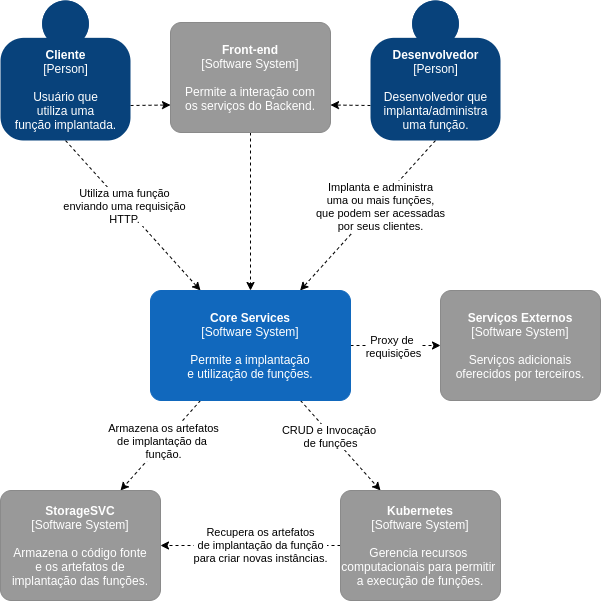

The diagram above was exported from draw.io. Its source (the exported page's mxGraphModel, read from the mxfile embedded in the PNG):
<mxGraphModel dx="1190" dy="717" grid="1" gridSize="10" guides="1" tooltips="1" connect="1" arrows="1" fold="1" page="1" pageScale="1" pageWidth="1169" pageHeight="827" math="0" shadow="0">
  <root>
    <mxCell id="0" />
    <mxCell id="1" parent="0" />
    <mxCell id="7zQWxtmmHLIZFA09cTqg-13" style="edgeStyle=none;rounded=0;orthogonalLoop=1;jettySize=auto;html=1;exitX=0.5;exitY=1;exitDx=0;exitDy=0;exitPerimeter=0;dashed=1;entryX=0.25;entryY=0;entryDx=0;entryDy=0;entryPerimeter=0;" parent="1" source="7zQWxtmmHLIZFA09cTqg-1" target="7zQWxtmmHLIZFA09cTqg-3" edge="1">
      <mxGeometry relative="1" as="geometry">
        <mxPoint x="150" y="350" as="targetPoint" />
      </mxGeometry>
    </mxCell>
    <mxCell id="7zQWxtmmHLIZFA09cTqg-19" value="Utiliza uma função&lt;br&gt;enviando uma requisição&lt;br&gt;HTTP." style="edgeLabel;html=1;align=center;verticalAlign=middle;resizable=0;points=[];" parent="7zQWxtmmHLIZFA09cTqg-13" vertex="1" connectable="0">
      <mxGeometry x="-0.1287" relative="1" as="geometry">
        <mxPoint as="offset" />
      </mxGeometry>
    </mxCell>
    <mxCell id="rGYXgAHzXEVyBgSfjIUD-2" style="rounded=0;orthogonalLoop=1;jettySize=auto;html=1;exitX=1;exitY=0.75;exitDx=0;exitDy=0;exitPerimeter=0;entryX=0;entryY=0.75;entryDx=0;entryDy=0;entryPerimeter=0;dashed=1;" edge="1" parent="1" source="7zQWxtmmHLIZFA09cTqg-1" target="rGYXgAHzXEVyBgSfjIUD-1">
      <mxGeometry relative="1" as="geometry" />
    </mxCell>
    <object placeholders="1" c4Name="Cliente" c4Type="Person" c4Description="Usuário que&#10;utiliza uma&#10;função implantada." label="&lt;b&gt;%c4Name%&lt;/b&gt;&lt;div&gt;[%c4Type%]&lt;/div&gt;&lt;br&gt;&lt;div&gt;%c4Description%&lt;/div&gt;" id="7zQWxtmmHLIZFA09cTqg-1">
      <mxCell style="html=1;dashed=0;whitespace=wrap;fillColor=#08427b;strokeColor=none;fontColor=#ffffff;shape=mxgraph.c4.person;align=center;metaEdit=1;points=[[0.5,0,0],[1,0.5,0],[1,0.75,0],[0.75,1,0],[0.5,1,0],[0.25,1,0],[0,0.75,0],[0,0.5,0]];metaData={&quot;c4Type&quot;:{&quot;editable&quot;:false}};" parent="1" vertex="1">
        <mxGeometry x="230" y="140" width="130" height="140" as="geometry" />
      </mxCell>
    </object>
    <mxCell id="7zQWxtmmHLIZFA09cTqg-12" style="edgeStyle=none;rounded=0;orthogonalLoop=1;jettySize=auto;html=1;exitX=0.5;exitY=1;exitDx=0;exitDy=0;exitPerimeter=0;dashed=1;" parent="1" source="7zQWxtmmHLIZFA09cTqg-2" target="7zQWxtmmHLIZFA09cTqg-3" edge="1">
      <mxGeometry relative="1" as="geometry">
        <mxPoint x="800" y="350" as="targetPoint" />
      </mxGeometry>
    </mxCell>
    <mxCell id="7zQWxtmmHLIZFA09cTqg-20" value="Implanta e administra&lt;br&gt;uma ou mais funções,&lt;br&gt;que podem ser acessadas&lt;br&gt;por seus clientes." style="edgeLabel;html=1;align=center;verticalAlign=middle;resizable=0;points=[];" parent="7zQWxtmmHLIZFA09cTqg-12" vertex="1" connectable="0">
      <mxGeometry x="-0.2144" relative="1" as="geometry">
        <mxPoint x="-2.73" y="7.23" as="offset" />
      </mxGeometry>
    </mxCell>
    <mxCell id="rGYXgAHzXEVyBgSfjIUD-3" style="rounded=0;orthogonalLoop=1;jettySize=auto;html=1;exitX=0;exitY=0.75;exitDx=0;exitDy=0;exitPerimeter=0;entryX=1;entryY=0.75;entryDx=0;entryDy=0;entryPerimeter=0;dashed=1;" edge="1" parent="1" source="7zQWxtmmHLIZFA09cTqg-2" target="rGYXgAHzXEVyBgSfjIUD-1">
      <mxGeometry relative="1" as="geometry" />
    </mxCell>
    <object placeholders="1" c4Name="Desenvolvedor" c4Type="Person" c4Description="Desenvolvedor que&#10;implanta/administra&#10;uma função." label="&lt;b&gt;%c4Name%&lt;/b&gt;&lt;div&gt;[%c4Type%]&lt;/div&gt;&lt;br&gt;&lt;div&gt;%c4Description%&lt;/div&gt;" id="7zQWxtmmHLIZFA09cTqg-2">
      <mxCell style="html=1;dashed=0;whitespace=wrap;fillColor=#08427b;strokeColor=none;fontColor=#ffffff;shape=mxgraph.c4.person;align=center;metaEdit=1;points=[[0.5,0,0],[1,0.5,0],[1,0.75,0],[0.75,1,0],[0.5,1,0],[0.25,1,0],[0,0.75,0],[0,0.5,0]];metaData={&quot;c4Type&quot;:{&quot;editable&quot;:false}};" parent="1" vertex="1">
        <mxGeometry x="600" y="140" width="130" height="140" as="geometry" />
      </mxCell>
    </object>
    <mxCell id="7zQWxtmmHLIZFA09cTqg-6" style="rounded=0;orthogonalLoop=1;jettySize=auto;html=1;exitX=0.75;exitY=1;exitDx=0;exitDy=0;exitPerimeter=0;entryX=0.25;entryY=0;entryDx=0;entryDy=0;entryPerimeter=0;dashed=1;" parent="1" source="7zQWxtmmHLIZFA09cTqg-3" target="7zQWxtmmHLIZFA09cTqg-4" edge="1">
      <mxGeometry relative="1" as="geometry" />
    </mxCell>
    <mxCell id="7zQWxtmmHLIZFA09cTqg-25" value="CRUD e Invocação &lt;br&gt;de funções" style="edgeLabel;html=1;align=center;verticalAlign=middle;resizable=0;points=[];" parent="7zQWxtmmHLIZFA09cTqg-6" vertex="1" connectable="0">
      <mxGeometry x="-0.228" y="-1" relative="1" as="geometry">
        <mxPoint as="offset" />
      </mxGeometry>
    </mxCell>
    <mxCell id="7zQWxtmmHLIZFA09cTqg-7" style="edgeStyle=none;rounded=0;orthogonalLoop=1;jettySize=auto;html=1;exitX=1;exitY=0.5;exitDx=0;exitDy=0;exitPerimeter=0;entryX=0;entryY=0.5;entryDx=0;entryDy=0;entryPerimeter=0;dashed=1;" parent="1" source="7zQWxtmmHLIZFA09cTqg-3" target="7zQWxtmmHLIZFA09cTqg-5" edge="1">
      <mxGeometry relative="1" as="geometry" />
    </mxCell>
    <mxCell id="7zQWxtmmHLIZFA09cTqg-27" value="Proxy de &lt;br&gt;requisições" style="edgeLabel;html=1;align=center;verticalAlign=middle;resizable=0;points=[];" parent="7zQWxtmmHLIZFA09cTqg-7" vertex="1" connectable="0">
      <mxGeometry x="-0.4271" y="-3" relative="1" as="geometry">
        <mxPoint x="16" y="-3" as="offset" />
      </mxGeometry>
    </mxCell>
    <mxCell id="7zQWxtmmHLIZFA09cTqg-15" style="edgeStyle=none;rounded=0;orthogonalLoop=1;jettySize=auto;html=1;exitX=0.25;exitY=1;exitDx=0;exitDy=0;exitPerimeter=0;entryX=0.75;entryY=0;entryDx=0;entryDy=0;entryPerimeter=0;dashed=1;" parent="1" source="7zQWxtmmHLIZFA09cTqg-3" target="7zQWxtmmHLIZFA09cTqg-14" edge="1">
      <mxGeometry relative="1" as="geometry" />
    </mxCell>
    <mxCell id="7zQWxtmmHLIZFA09cTqg-21" value="Armazena os artefatos&lt;br&gt;de implantação da&amp;nbsp;&lt;br&gt;função." style="edgeLabel;html=1;align=center;verticalAlign=middle;resizable=0;points=[];" parent="7zQWxtmmHLIZFA09cTqg-15" vertex="1" connectable="0">
      <mxGeometry x="-0.1629" y="4" relative="1" as="geometry">
        <mxPoint x="-6.87" as="offset" />
      </mxGeometry>
    </mxCell>
    <object placeholders="1" c4Name="Core Services" c4Type="Software System" c4Description="Permite a implantação&#10;e utilização de funções." label="&lt;b&gt;%c4Name%&lt;/b&gt;&lt;div&gt;[%c4Type%]&lt;/div&gt;&lt;br&gt;&lt;div&gt;%c4Description%&lt;/div&gt;" id="7zQWxtmmHLIZFA09cTqg-3">
      <mxCell style="rounded=1;whiteSpace=wrap;html=1;labelBackgroundColor=none;fillColor=#1168BD;fontColor=#ffffff;align=center;arcSize=10;strokeColor=#1168BD;metaEdit=1;metaData={&quot;c4Type&quot;:{&quot;editable&quot;:false}};points=[[0.25,0,0],[0.5,0,0],[0.75,0,0],[1,0.25,0],[1,0.5,0],[1,0.75,0],[0.75,1,0],[0.5,1,0],[0.25,1,0],[0,0.75,0],[0,0.5,0],[0,0.25,0]];" parent="1" vertex="1">
        <mxGeometry x="380" y="430" width="200" height="110" as="geometry" />
      </mxCell>
    </object>
    <mxCell id="7zQWxtmmHLIZFA09cTqg-16" style="edgeStyle=none;rounded=0;orthogonalLoop=1;jettySize=auto;html=1;exitX=0;exitY=0.5;exitDx=0;exitDy=0;exitPerimeter=0;entryX=1;entryY=0.5;entryDx=0;entryDy=0;entryPerimeter=0;dashed=1;" parent="1" source="7zQWxtmmHLIZFA09cTqg-4" target="7zQWxtmmHLIZFA09cTqg-14" edge="1">
      <mxGeometry relative="1" as="geometry" />
    </mxCell>
    <mxCell id="7zQWxtmmHLIZFA09cTqg-22" value="Recupera os artefatos&lt;br&gt;de implantação da função&lt;br&gt;para criar novas instâncias." style="edgeLabel;html=1;align=center;verticalAlign=middle;resizable=0;points=[];" parent="7zQWxtmmHLIZFA09cTqg-16" vertex="1" connectable="0">
      <mxGeometry x="-0.097" y="-1" relative="1" as="geometry">
        <mxPoint as="offset" />
      </mxGeometry>
    </mxCell>
    <object placeholders="1" c4Name="Kubernetes" c4Type="Software System" c4Description="Gerencia recursos &#10;computacionais para permitir &#10;a execução de funções." label="&lt;b&gt;%c4Name%&lt;/b&gt;&lt;div&gt;[%c4Type%]&lt;/div&gt;&lt;br&gt;&lt;div&gt;%c4Description%&lt;/div&gt;" id="7zQWxtmmHLIZFA09cTqg-4">
      <mxCell style="rounded=1;whiteSpace=wrap;html=1;labelBackgroundColor=none;fillColor=#999999;fontColor=#ffffff;align=center;arcSize=10;strokeColor=#8A8A8A;metaEdit=1;metaData={&quot;c4Type&quot;:{&quot;editable&quot;:false}};points=[[0.25,0,0],[0.5,0,0],[0.75,0,0],[1,0.25,0],[1,0.5,0],[1,0.75,0],[0.75,1,0],[0.5,1,0],[0.25,1,0],[0,0.75,0],[0,0.5,0],[0,0.25,0]];" parent="1" vertex="1">
        <mxGeometry x="570" y="630" width="160" height="110.00000000000001" as="geometry" />
      </mxCell>
    </object>
    <object placeholders="1" c4Name="Serviços Externos" c4Type="Software System" c4Description="Serviços adicionais&#10;oferecidos por terceiros." label="&lt;b&gt;%c4Name%&lt;/b&gt;&lt;div&gt;[%c4Type%]&lt;/div&gt;&lt;br&gt;&lt;div&gt;%c4Description%&lt;/div&gt;" id="7zQWxtmmHLIZFA09cTqg-5">
      <mxCell style="rounded=1;whiteSpace=wrap;html=1;labelBackgroundColor=none;fillColor=#999999;fontColor=#ffffff;align=center;arcSize=10;strokeColor=#8A8A8A;metaEdit=1;metaData={&quot;c4Type&quot;:{&quot;editable&quot;:false}};points=[[0.25,0,0],[0.5,0,0],[0.75,0,0],[1,0.25,0],[1,0.5,0],[1,0.75,0],[0.75,1,0],[0.5,1,0],[0.25,1,0],[0,0.75,0],[0,0.5,0],[0,0.25,0]];" parent="1" vertex="1">
        <mxGeometry x="670" y="430" width="160" height="110.00000000000001" as="geometry" />
      </mxCell>
    </object>
    <object placeholders="1" c4Name="StorageSVC" c4Type="Software System" c4Description="Armazena o código fonte&#10;e os artefatos de&#10;implantação das funções." label="&lt;b&gt;%c4Name%&lt;/b&gt;&lt;div&gt;[%c4Type%]&lt;/div&gt;&lt;br&gt;&lt;div&gt;%c4Description%&lt;/div&gt;" id="7zQWxtmmHLIZFA09cTqg-14">
      <mxCell style="rounded=1;whiteSpace=wrap;html=1;labelBackgroundColor=none;fillColor=#999999;fontColor=#ffffff;align=center;arcSize=10;strokeColor=#8A8A8A;metaEdit=1;metaData={&quot;c4Type&quot;:{&quot;editable&quot;:false}};points=[[0.25,0,0],[0.5,0,0],[0.75,0,0],[1,0.25,0],[1,0.5,0],[1,0.75,0],[0.75,1,0],[0.5,1,0],[0.25,1,0],[0,0.75,0],[0,0.5,0],[0,0.25,0]];" parent="1" vertex="1">
        <mxGeometry x="230" y="630" width="160" height="110.00000000000001" as="geometry" />
      </mxCell>
    </object>
    <mxCell id="rGYXgAHzXEVyBgSfjIUD-4" style="edgeStyle=none;rounded=0;orthogonalLoop=1;jettySize=auto;html=1;exitX=0.5;exitY=1;exitDx=0;exitDy=0;exitPerimeter=0;entryX=0.5;entryY=0;entryDx=0;entryDy=0;entryPerimeter=0;dashed=1;" edge="1" parent="1" source="rGYXgAHzXEVyBgSfjIUD-1" target="7zQWxtmmHLIZFA09cTqg-3">
      <mxGeometry relative="1" as="geometry" />
    </mxCell>
    <object placeholders="1" c4Name="Front-end" c4Type="Software System" c4Description="Permite a interação com&#10;os serviços do Backend." label="&lt;b&gt;%c4Name%&lt;/b&gt;&lt;div&gt;[%c4Type%]&lt;/div&gt;&lt;br&gt;&lt;div&gt;%c4Description%&lt;/div&gt;" id="rGYXgAHzXEVyBgSfjIUD-1">
      <mxCell style="rounded=1;whiteSpace=wrap;html=1;labelBackgroundColor=none;fillColor=#999999;fontColor=#ffffff;align=center;arcSize=10;strokeColor=#8A8A8A;metaEdit=1;metaData={&quot;c4Type&quot;:{&quot;editable&quot;:false}};points=[[0.25,0,0],[0.5,0,0],[0.75,0,0],[1,0.25,0],[1,0.5,0],[1,0.75,0],[0.75,1,0],[0.5,1,0],[0.25,1,0],[0,0.75,0],[0,0.5,0],[0,0.25,0]];" vertex="1" parent="1">
        <mxGeometry x="400" y="162" width="160" height="110.00000000000001" as="geometry" />
      </mxCell>
    </object>
  </root>
</mxGraphModel>